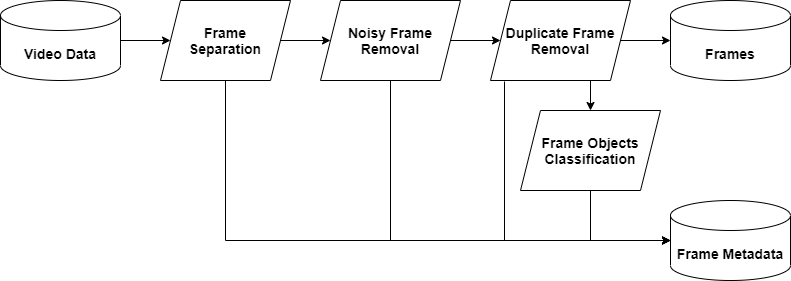

The diagram above was exported from draw.io. Its source (the exported page's mxGraphModel, read from the mxfile embedded in the PNG):
<mxGraphModel dx="1420" dy="853" grid="1" gridSize="10" guides="1" tooltips="1" connect="1" arrows="1" fold="1" page="1" pageScale="1" pageWidth="1600" pageHeight="900" math="0" shadow="0">
  <root>
    <mxCell id="0" />
    <mxCell id="1" parent="0" />
    <mxCell id="xXEvWG-XMse7CeKHYnpG-9" value="" style="edgeStyle=orthogonalEdgeStyle;rounded=0;orthogonalLoop=1;jettySize=auto;html=1;fontSize=14;fontStyle=1" edge="1" parent="1" source="xXEvWG-XMse7CeKHYnpG-1" target="xXEvWG-XMse7CeKHYnpG-2">
      <mxGeometry relative="1" as="geometry" />
    </mxCell>
    <mxCell id="xXEvWG-XMse7CeKHYnpG-1" value="Video Data" style="shape=cylinder3;whiteSpace=wrap;html=1;boundedLbl=1;backgroundOutline=1;size=15;fontSize=14;fontStyle=1" vertex="1" parent="1">
      <mxGeometry x="40" y="40" width="120" height="80" as="geometry" />
    </mxCell>
    <mxCell id="xXEvWG-XMse7CeKHYnpG-10" value="" style="edgeStyle=orthogonalEdgeStyle;rounded=0;orthogonalLoop=1;jettySize=auto;html=1;fontSize=14;fontStyle=1" edge="1" parent="1" source="xXEvWG-XMse7CeKHYnpG-2" target="xXEvWG-XMse7CeKHYnpG-3">
      <mxGeometry relative="1" as="geometry" />
    </mxCell>
    <mxCell id="xXEvWG-XMse7CeKHYnpG-15" style="edgeStyle=orthogonalEdgeStyle;rounded=0;orthogonalLoop=1;jettySize=auto;html=1;exitX=0.5;exitY=1;exitDx=0;exitDy=0;entryX=0;entryY=0.5;entryDx=0;entryDy=0;entryPerimeter=0;fontSize=14;fontStyle=1" edge="1" parent="1" source="xXEvWG-XMse7CeKHYnpG-2" target="xXEvWG-XMse7CeKHYnpG-7">
      <mxGeometry relative="1" as="geometry" />
    </mxCell>
    <mxCell id="xXEvWG-XMse7CeKHYnpG-2" value="Frame&lt;br&gt;Separation" style="shape=parallelogram;perimeter=parallelogramPerimeter;whiteSpace=wrap;html=1;fixedSize=1;fontSize=14;fontStyle=1" vertex="1" parent="1">
      <mxGeometry x="200" y="40" width="130" height="80" as="geometry" />
    </mxCell>
    <mxCell id="xXEvWG-XMse7CeKHYnpG-11" value="" style="edgeStyle=orthogonalEdgeStyle;rounded=0;orthogonalLoop=1;jettySize=auto;html=1;fontSize=14;fontStyle=1" edge="1" parent="1" source="xXEvWG-XMse7CeKHYnpG-3" target="xXEvWG-XMse7CeKHYnpG-4">
      <mxGeometry relative="1" as="geometry" />
    </mxCell>
    <mxCell id="xXEvWG-XMse7CeKHYnpG-16" style="edgeStyle=orthogonalEdgeStyle;rounded=0;orthogonalLoop=1;jettySize=auto;html=1;exitX=0.5;exitY=1;exitDx=0;exitDy=0;entryX=0;entryY=0.5;entryDx=0;entryDy=0;entryPerimeter=0;fontSize=14;fontStyle=1" edge="1" parent="1" source="xXEvWG-XMse7CeKHYnpG-3" target="xXEvWG-XMse7CeKHYnpG-7">
      <mxGeometry relative="1" as="geometry" />
    </mxCell>
    <mxCell id="xXEvWG-XMse7CeKHYnpG-3" value="Noisy Frame Removal" style="shape=parallelogram;perimeter=parallelogramPerimeter;whiteSpace=wrap;html=1;fixedSize=1;fontSize=14;fontStyle=1" vertex="1" parent="1">
      <mxGeometry x="360" y="40" width="140" height="80" as="geometry" />
    </mxCell>
    <mxCell id="xXEvWG-XMse7CeKHYnpG-12" value="" style="edgeStyle=orthogonalEdgeStyle;rounded=0;orthogonalLoop=1;jettySize=auto;html=1;fontSize=14;fontStyle=1" edge="1" parent="1" source="xXEvWG-XMse7CeKHYnpG-4" target="xXEvWG-XMse7CeKHYnpG-6">
      <mxGeometry relative="1" as="geometry" />
    </mxCell>
    <mxCell id="xXEvWG-XMse7CeKHYnpG-13" value="" style="edgeStyle=orthogonalEdgeStyle;rounded=0;orthogonalLoop=1;jettySize=auto;html=1;fontSize=14;fontStyle=1;" edge="1" parent="1" target="xXEvWG-XMse7CeKHYnpG-5">
      <mxGeometry relative="1" as="geometry">
        <mxPoint x="630" y="120" as="sourcePoint" />
      </mxGeometry>
    </mxCell>
    <mxCell id="xXEvWG-XMse7CeKHYnpG-20" style="edgeStyle=orthogonalEdgeStyle;rounded=0;orthogonalLoop=1;jettySize=auto;html=1;exitX=0.1;exitY=1.013;exitDx=0;exitDy=0;entryX=0;entryY=0.5;entryDx=0;entryDy=0;entryPerimeter=0;fontSize=14;exitPerimeter=0;" edge="1" parent="1" source="xXEvWG-XMse7CeKHYnpG-4" target="xXEvWG-XMse7CeKHYnpG-7">
      <mxGeometry relative="1" as="geometry" />
    </mxCell>
    <mxCell id="xXEvWG-XMse7CeKHYnpG-4" value="Duplicate Frame Removal" style="shape=parallelogram;perimeter=parallelogramPerimeter;whiteSpace=wrap;html=1;fixedSize=1;fontSize=14;fontStyle=1" vertex="1" parent="1">
      <mxGeometry x="530" y="40" width="140" height="80" as="geometry" />
    </mxCell>
    <mxCell id="xXEvWG-XMse7CeKHYnpG-17" style="edgeStyle=orthogonalEdgeStyle;rounded=0;orthogonalLoop=1;jettySize=auto;html=1;exitX=0.5;exitY=1;exitDx=0;exitDy=0;entryX=0;entryY=0.5;entryDx=0;entryDy=0;entryPerimeter=0;fontSize=14;fontStyle=1" edge="1" parent="1" source="xXEvWG-XMse7CeKHYnpG-5" target="xXEvWG-XMse7CeKHYnpG-7">
      <mxGeometry relative="1" as="geometry" />
    </mxCell>
    <mxCell id="xXEvWG-XMse7CeKHYnpG-5" value="Frame Objects Classification" style="shape=parallelogram;perimeter=parallelogramPerimeter;whiteSpace=wrap;html=1;fixedSize=1;fontSize=14;fontStyle=1" vertex="1" parent="1">
      <mxGeometry x="560" y="150" width="140" height="80" as="geometry" />
    </mxCell>
    <mxCell id="xXEvWG-XMse7CeKHYnpG-6" value="Frames" style="shape=cylinder3;whiteSpace=wrap;html=1;boundedLbl=1;backgroundOutline=1;size=15;fontSize=14;fontStyle=1" vertex="1" parent="1">
      <mxGeometry x="710" y="40" width="120" height="80" as="geometry" />
    </mxCell>
    <mxCell id="xXEvWG-XMse7CeKHYnpG-7" value="Frame Metadata" style="shape=cylinder3;whiteSpace=wrap;html=1;boundedLbl=1;backgroundOutline=1;size=15;fontSize=14;fontStyle=1" vertex="1" parent="1">
      <mxGeometry x="710" y="240" width="120" height="80" as="geometry" />
    </mxCell>
  </root>
</mxGraphModel>